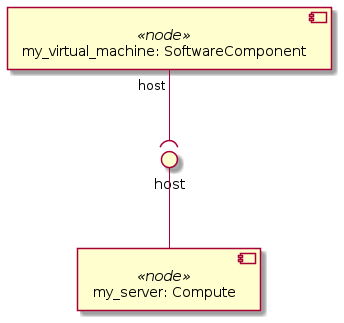

The diagram above was rendered by PlantUML. Its source (embedded in the PNG):
@startuml
skinparam componentStyle uml2

component "my_virtual_machine: SoftwareComponent" <<node>> as node_my_virtual_machine

component "my_server: Compute" <<node>> as node_my_server
interface "host" as node_my_server_host
node_my_server_host -- node_my_server

node_my_virtual_machine "host" --( node_my_server_host
@enduml